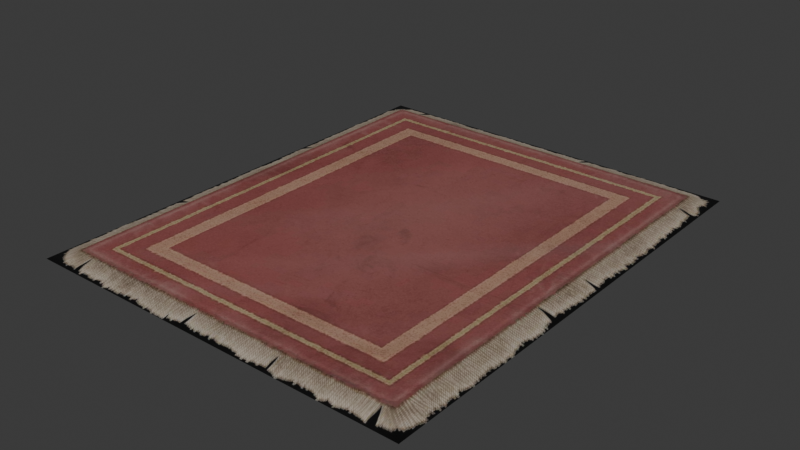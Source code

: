 # Source: BUILDPIECE_Interior_Rug_Rect.blend  (saved by Blender 5.0.118; exported with 4.5.12 LTS)
import bpy
from mathutils import Matrix  # noqa: F401  (used for matrix-valued properties, if any)

bpy.ops.wm.read_factory_settings(use_empty=True)
scene = bpy.context.scene
scene.name = 'Scene'

# ---- collections
col_collection = bpy.data.collections.new('Collection'); scene.collection.children.link(col_collection)

# ---- images (referenced by path relative to the original .blend; pixels are not part of the script)
import os
ASSET_DIR = os.environ.get("B2B_ASSET_DIR", "")  # directory of the original .blend (textures are referenced by path, not embedded)
HERE = os.path.dirname(os.path.abspath(__file__))  # packed textures are extracted next to this script under _unpacked/

def load_image(name, relpath, width, height, colorspace="sRGB"):
    """Load a texture the original file referenced (path relative to the .blend, or extracted next to this script)."""
    p = next((c for c in (os.path.join(HERE, relpath), os.path.join(ASSET_DIR, relpath)) if relpath and os.path.exists(c)), "")
    if p:
        img = bpy.data.images.load(p, check_existing=True)
        img.name = name
    else:  # same state as the original file: an image datablock whose file is absent (Cycles renders it pink)
        img = bpy.data.images.new(name, width, height)
        img.source = "FILE"
        img.filepath = "//" + (relpath or name)
    img.colorspace_settings.name = colorspace
    return img
img_t_rug_01v1_bcc_jpg = load_image('T_Rug_01v1_BCC.jpg', '_unpacked/T_Rug_01v1_BCC.2755ca0a.jpg', 1024, 1024, 'sRGB')

# ---- materials (node trees are filled in below, after node groups)
mat_mi_rug_01v1 = bpy.data.materials.new('MI_Rug_01v1')

# ---- material node trees
mat_mi_rug_01v1.use_nodes = True; mat_mi_rug_01v1.node_tree.nodes.clear()
_N = mat_mi_rug_01v1.node_tree.nodes; _L = mat_mi_rug_01v1.node_tree.links
n0 = _N.new('ShaderNodeOutputMaterial'); n0.name = 'Material Output'; n0.location = (400, 0)
n1 = _N.new('ShaderNodeBsdfPrincipled'); n1.name = 'Principled BSDF'; n1.location = (100, 0)
n2 = _N.new('ShaderNodeTexImage'); n2.name = 'Image Texture'; n2.location = (-600, 400)
n2.image = img_t_rug_01v1_bcc_jpg
_L.new(n1.outputs[0], n0.inputs[0])
_L.new(n2.outputs[0], n1.inputs[0])
n0.is_active_output = True

# ---- world
world_world = bpy.data.worlds.new('World'); scene.world = world_world
world_world.use_nodes = True; world_world.node_tree.nodes.clear()
_N = world_world.node_tree.nodes; _L = world_world.node_tree.links
n0 = _N.new('ShaderNodeOutputWorld'); n0.name = 'World Output'; n0.location = (200, 100)
n1 = _N.new('ShaderNodeBackground'); n1.name = 'Background'; n1.location = (-200, 100)
n1.inputs[0].default_value = (0.05088, 0.05088, 0.05088, 1.0)
_L.new(n1.outputs[0], n0.inputs[0])
n0.is_active_output = True
world_world.color = (0.05088, 0.05088, 0.05088)
world_world.sun_shadow_jitter_overblur = 0.0

# ---- meshes
me_buildpiece_interior_rug_rect = bpy.data.meshes.new('BUILDPIECE_Interior_Rug_Rect')
me_buildpiece_interior_rug_rect.from_pydata([(-0.8274, -1.118, 2.359e-10), (-0.9264, -1.018, 2.147e-10), (-0.9264, -1.118, 2.359e-10), (-0.8274, -1.018, 0.03304), (0.8244, -1.118, 2.359e-10), (-0.9264, 1.007, -2.124e-10), (-0.8274, 1.118, -2.359e-10), (-0.9264, 1.118, -2.359e-10), (-0.8274, 1.007, 0.03304), (0.8244, 1.118, -2.359e-10), (0.8244, -1.018, 0.03304), (0.9264, -1.118, 2.359e-10), (0.9264, -1.018, 2.147e-10), (0.8244, 1.007, 0.03304), (0.9264, 1.007, -2.124e-10), (0.9264, 1.118, -2.359e-10)], [], [(0, 1, 2), (1, 0, 3), (4, 3, 0), (3, 5, 1), (6, 7, 5), (6, 5, 8), (5, 3, 8), (9, 6, 8), (3, 4, 10), (11, 10, 4), (10, 11, 12), (13, 8, 3), (13, 3, 10), (12, 13, 10), (9, 8, 13), (13, 12, 14), (14, 9, 13), (9, 14, 15)])
me_buildpiece_interior_rug_rect.polygons.foreach_set('use_smooth', [True] * 18)
_uv = me_buildpiece_interior_rug_rect.uv_layers.new(name='UV0')
_uv.uv.foreach_set('vector', [0.007812, 0.9377, 0.05194, 0.9902, 0.007812, 0.9902, 0.05194, 0.9902, 0.007812, 0.9377, 0.05194, 0.9377, 0.007812, 0.06201, 0.05194, 0.9377, 0.007812, 0.9377, 0.05194, 0.9377, 0.9414, 0.9902, 0.05194, 0.9902, 0.9902, 0.9377, 0.9902, 0.9902, 0.9414, 0.9902, 0.9902, 0.9377, 0.9414, 0.9902, 0.9414, 0.9377, 0.9414, 0.9902, 0.05194, 0.9377, 0.9414, 0.9377, 0.9902, 0.06201, 0.9902, 0.9377, 0.9414, 0.9377, 0.05194, 0.9377, 0.007812, 0.06201, 0.05194, 0.06201, 0.007812, 0.007812, 0.05194, 0.06201, 0.007812, 0.06201, 0.05194, 0.06201, 0.007812, 0.007812, 0.05194, 0.007812, 0.9414, 0.06201, 0.9414, 0.9377, 0.05194, 0.9377, 0.9414, 0.06201, 0.05194, 0.9377, 0.05194, 0.06201, 0.05194, 0.007812, 0.9414, 0.06201, 0.05194, 0.06201, 0.9902, 0.06201, 0.9414, 0.9377, 0.9414, 0.06201, 0.9414, 0.06201, 0.05194, 0.007812, 0.9414, 0.007812, 0.9414, 0.007812, 0.9902, 0.06201, 0.9414, 0.06201, 0.9902, 0.06201, 0.9414, 0.007812, 0.9902, 0.007812])
me_buildpiece_interior_rug_rect.materials.append(mat_mi_rug_01v1)
me_buildpiece_interior_rug_rect.update()
me_buildpiece_interior_rug_rect.normals_split_custom_set([tuple(v) for v in zip(*[iter([-0.003934, -0.3092, 0.951, -0.302, -0.0118, 0.9532, 0.003932, -0.003932, 1.0, -0.302, -0.0118, 0.9532, -0.003934, -0.3092, 0.951, -0.01182, -0.01962, 0.9997, 0.01175, -0.3092, 0.9509, -0.01182, -0.01962, 0.9997, -0.003934, -0.3092, 0.951, -0.01182, -0.01962, 0.9997, -0.3021, 0.00393, 0.9533, -0.302, -0.0118, 0.9532, -0.003933, 0.2711, 0.9625, 0.003932, -0.003932, 1.0, -0.3021, 0.00393, 0.9533, -0.003933, 0.2711, 0.9625, -0.3021, 0.00393, 0.9533, -0.01176, 0.01179, 0.9999, -0.3021, 0.00393, 0.9533, -0.01182, -0.01962, 0.9997, -0.01176, 0.01179, 0.9999, 0.0118, 0.2711, 0.9625, -0.003933, 0.2711, 0.9625, -0.01176, 0.01179, 0.9999, -0.01182, -0.01962, 0.9997, 0.01175, -0.3092, 0.9509, 0.01962, -0.01964, 0.9996, 0.003936, -0.003952, 1.0, 0.01962, -0.01964, 0.9996, 0.01175, -0.3092, 0.9509, 0.01962, -0.01964, 0.9996, 0.003936, -0.003952, 1.0, 0.302, -0.01178, 0.9532, 0.01963, 0.01177, 0.9997, -0.01176, 0.01179, 0.9999, -0.01182, -0.01962, 0.9997, 0.01963, 0.01177, 0.9997, -0.01182, -0.01962, 0.9997, 0.01962, -0.01964, 0.9996, 0.302, -0.01178, 0.9532, 0.01963, 0.01177, 0.9997, 0.01962, -0.01964, 0.9996, 0.0118, 0.2711, 0.9625, -0.01176, 0.01179, 0.9999, 0.01963, 0.01177, 0.9997, 0.01963, 0.01177, 0.9997, 0.302, -0.01178, 0.9532, 0.302, 0.003949, 0.9533, 0.302, 0.003949, 0.9533, 0.0118, 0.2711, 0.9625, 0.01963, 0.01177, 0.9997, 0.0118, 0.2711, 0.9625, 0.302, 0.003949, 0.9533, 0.003932, -0.003932, 1.0])] * 3)])

# ---- objects
ob_buildpiece_interior_rug_rect = bpy.data.objects.new('BUILDPIECE_Interior_Rug_Rect', me_buildpiece_interior_rug_rect)

# ---- transforms, parenting, visibility, modifiers, constraints
ob_buildpiece_interior_rug_rect.location = (0.0, 0.0, 0.0)

# ---- collection membership
col_collection.objects.link(ob_buildpiece_interior_rug_rect)

# ---- scene / render settings (as saved in the file)
scene.frame_start = 1; scene.frame_end = 250; scene.frame_set(1)
scene.render.engine = 'BLENDER_EEVEE_NEXT'
scene.render.bake_bias = 0.0
scene.render.bake_samples = 0
scene.cycles.sampling_pattern = 'TABULATED_SOBOL'
scene.eevee.use_volume_custom_range = False
bpy.context.view_layer.update()

# ---- added for rendering (the .blend has no active camera and no usable light): camera, sun
cam_auto = bpy.data.cameras.new('AutoCamera')
cam_auto.lens = 50.0
cam_auto.sensor_width = 36.0
cam_auto.clip_end = 1000.0
ob_auto_camera = bpy.data.objects.new('AutoCamera', cam_auto)
scene.collection.objects.link(ob_auto_camera)
ob_auto_camera.location = (2.68703, -3.22443, 2.16614)
ob_auto_camera.rotation_euler = (1.09748, -7.21219e-08, 0.694738)
scene.camera = ob_auto_camera
light_auto_sun = bpy.data.lights.new('AutoSun', 'SUN')
light_auto_sun.energy = 3.0
light_auto_sun.angle = 0.0523599
ob_auto_sun = bpy.data.objects.new('AutoSun', light_auto_sun)
scene.collection.objects.link(ob_auto_sun)
ob_auto_sun.rotation_euler = (0.872665, 0.174533, 0.523599)
bpy.context.view_layer.update()
